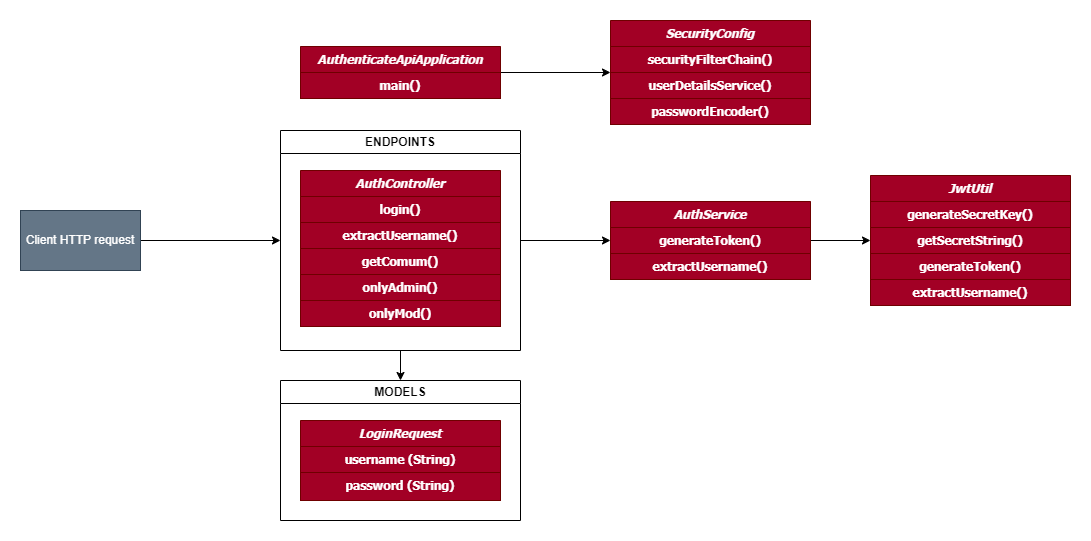

The diagram above was exported from draw.io. Its source (the exported page's mxGraphModel, read from the mxfile embedded in the PNG):
<mxGraphModel dx="2261" dy="780" grid="1" gridSize="10" guides="1" tooltips="1" connect="1" arrows="1" fold="1" page="1" pageScale="1" pageWidth="827" pageHeight="1169" math="0" shadow="0">
  <root>
    <mxCell id="WIyWlLk6GJQsqaUBKTNV-0" />
    <mxCell id="WIyWlLk6GJQsqaUBKTNV-1" parent="WIyWlLk6GJQsqaUBKTNV-0" />
    <mxCell id="6lirf4LN-oPKBm4rxQXP-4" style="edgeStyle=orthogonalEdgeStyle;rounded=0;orthogonalLoop=1;jettySize=auto;html=1;exitX=1;exitY=0.5;exitDx=0;exitDy=0;entryX=0;entryY=0.5;entryDx=0;entryDy=0;" edge="1" parent="WIyWlLk6GJQsqaUBKTNV-1" source="zkfFHV4jXpPFQw0GAbJ--0" target="6lirf4LN-oPKBm4rxQXP-0">
      <mxGeometry relative="1" as="geometry" />
    </mxCell>
    <mxCell id="zkfFHV4jXpPFQw0GAbJ--0" value="AuthenticateApiApplication" style="swimlane;fontStyle=3;align=center;verticalAlign=top;childLayout=stackLayout;horizontal=1;startSize=26;horizontalStack=0;resizeParent=1;resizeLast=0;collapsible=1;marginBottom=0;rounded=0;shadow=0;strokeWidth=1;fillColor=#a20025;strokeColor=#6F0000;fontColor=#ffffff;fontFamily=Tahoma;" parent="WIyWlLk6GJQsqaUBKTNV-1" vertex="1">
      <mxGeometry x="-390" y="126" width="200" height="52" as="geometry">
        <mxRectangle x="230" y="140" width="160" height="26" as="alternateBounds" />
      </mxGeometry>
    </mxCell>
    <mxCell id="zkfFHV4jXpPFQw0GAbJ--1" value="main()" style="text;align=center;verticalAlign=top;spacingLeft=4;spacingRight=4;overflow=hidden;rotatable=0;points=[[0,0.5],[1,0.5]];portConstraint=eastwest;fillColor=#a20025;strokeColor=#6F0000;fontColor=#ffffff;fontFamily=Tahoma;fontStyle=1" parent="zkfFHV4jXpPFQw0GAbJ--0" vertex="1">
      <mxGeometry y="26" width="200" height="26" as="geometry" />
    </mxCell>
    <mxCell id="6lirf4LN-oPKBm4rxQXP-0" value="SecurityConfig" style="swimlane;fontStyle=3;align=center;verticalAlign=top;childLayout=stackLayout;horizontal=1;startSize=26;horizontalStack=0;resizeParent=1;resizeLast=0;collapsible=1;marginBottom=0;rounded=0;shadow=0;strokeWidth=1;fillColor=#a20025;strokeColor=#6F0000;fontColor=#ffffff;fontFamily=Tahoma;" vertex="1" parent="WIyWlLk6GJQsqaUBKTNV-1">
      <mxGeometry x="-80" y="100" width="200" height="104" as="geometry">
        <mxRectangle x="230" y="140" width="160" height="26" as="alternateBounds" />
      </mxGeometry>
    </mxCell>
    <mxCell id="6lirf4LN-oPKBm4rxQXP-1" value="securityFilterChain()" style="text;align=center;verticalAlign=top;spacingLeft=4;spacingRight=4;overflow=hidden;rotatable=0;points=[[0,0.5],[1,0.5]];portConstraint=eastwest;fillColor=#a20025;strokeColor=#6F0000;fontColor=#ffffff;fontFamily=Tahoma;fontStyle=1" vertex="1" parent="6lirf4LN-oPKBm4rxQXP-0">
      <mxGeometry y="26" width="200" height="26" as="geometry" />
    </mxCell>
    <mxCell id="6lirf4LN-oPKBm4rxQXP-2" value="userDetailsService()" style="text;align=center;verticalAlign=top;spacingLeft=4;spacingRight=4;overflow=hidden;rotatable=0;points=[[0,0.5],[1,0.5]];portConstraint=eastwest;fillColor=#a20025;strokeColor=#6F0000;fontColor=#ffffff;fontFamily=Tahoma;fontStyle=1" vertex="1" parent="6lirf4LN-oPKBm4rxQXP-0">
      <mxGeometry y="52" width="200" height="26" as="geometry" />
    </mxCell>
    <mxCell id="6lirf4LN-oPKBm4rxQXP-3" value="passwordEncoder()" style="text;align=center;verticalAlign=top;spacingLeft=4;spacingRight=4;overflow=hidden;rotatable=0;points=[[0,0.5],[1,0.5]];portConstraint=eastwest;fillColor=#a20025;strokeColor=#6F0000;fontColor=#ffffff;fontFamily=Tahoma;fontStyle=1" vertex="1" parent="6lirf4LN-oPKBm4rxQXP-0">
      <mxGeometry y="78" width="200" height="26" as="geometry" />
    </mxCell>
    <mxCell id="6lirf4LN-oPKBm4rxQXP-6" value="AuthController" style="swimlane;fontStyle=3;align=center;verticalAlign=top;childLayout=stackLayout;horizontal=1;startSize=26;horizontalStack=0;resizeParent=1;resizeLast=0;collapsible=1;marginBottom=0;rounded=0;shadow=0;strokeWidth=1;fillColor=#a20025;strokeColor=#6F0000;fontColor=#ffffff;fontFamily=Tahoma;" vertex="1" parent="WIyWlLk6GJQsqaUBKTNV-1">
      <mxGeometry x="-390" y="250" width="200" height="156" as="geometry">
        <mxRectangle x="230" y="140" width="160" height="26" as="alternateBounds" />
      </mxGeometry>
    </mxCell>
    <mxCell id="6lirf4LN-oPKBm4rxQXP-7" value="login()" style="text;align=center;verticalAlign=top;spacingLeft=4;spacingRight=4;overflow=hidden;rotatable=0;points=[[0,0.5],[1,0.5]];portConstraint=eastwest;fillColor=#a20025;strokeColor=#6F0000;fontColor=#ffffff;fontFamily=Tahoma;fontStyle=1" vertex="1" parent="6lirf4LN-oPKBm4rxQXP-6">
      <mxGeometry y="26" width="200" height="26" as="geometry" />
    </mxCell>
    <mxCell id="6lirf4LN-oPKBm4rxQXP-12" value="extractUsername()" style="text;align=center;verticalAlign=top;spacingLeft=4;spacingRight=4;overflow=hidden;rotatable=0;points=[[0,0.5],[1,0.5]];portConstraint=eastwest;fillColor=#a20025;strokeColor=#6F0000;fontColor=#ffffff;fontFamily=Tahoma;fontStyle=1" vertex="1" parent="6lirf4LN-oPKBm4rxQXP-6">
      <mxGeometry y="52" width="200" height="26" as="geometry" />
    </mxCell>
    <mxCell id="6lirf4LN-oPKBm4rxQXP-13" value="getComum()" style="text;align=center;verticalAlign=top;spacingLeft=4;spacingRight=4;overflow=hidden;rotatable=0;points=[[0,0.5],[1,0.5]];portConstraint=eastwest;fillColor=#a20025;strokeColor=#6F0000;fontColor=#ffffff;fontFamily=Tahoma;fontStyle=1" vertex="1" parent="6lirf4LN-oPKBm4rxQXP-6">
      <mxGeometry y="78" width="200" height="26" as="geometry" />
    </mxCell>
    <mxCell id="6lirf4LN-oPKBm4rxQXP-14" value="onlyAdmin()" style="text;align=center;verticalAlign=top;spacingLeft=4;spacingRight=4;overflow=hidden;rotatable=0;points=[[0,0.5],[1,0.5]];portConstraint=eastwest;fillColor=#a20025;strokeColor=#6F0000;fontColor=#ffffff;fontFamily=Tahoma;fontStyle=1" vertex="1" parent="6lirf4LN-oPKBm4rxQXP-6">
      <mxGeometry y="104" width="200" height="26" as="geometry" />
    </mxCell>
    <mxCell id="6lirf4LN-oPKBm4rxQXP-15" value="onlyMod()" style="text;align=center;verticalAlign=top;spacingLeft=4;spacingRight=4;overflow=hidden;rotatable=0;points=[[0,0.5],[1,0.5]];portConstraint=eastwest;fillColor=#a20025;strokeColor=#6F0000;fontColor=#ffffff;fontFamily=Tahoma;fontStyle=1" vertex="1" parent="6lirf4LN-oPKBm4rxQXP-6">
      <mxGeometry y="130" width="200" height="26" as="geometry" />
    </mxCell>
    <mxCell id="6lirf4LN-oPKBm4rxQXP-35" style="edgeStyle=orthogonalEdgeStyle;rounded=0;orthogonalLoop=1;jettySize=auto;html=1;entryX=0;entryY=0.5;entryDx=0;entryDy=0;" edge="1" parent="WIyWlLk6GJQsqaUBKTNV-1" source="6lirf4LN-oPKBm4rxQXP-8" target="6lirf4LN-oPKBm4rxQXP-31">
      <mxGeometry relative="1" as="geometry" />
    </mxCell>
    <mxCell id="6lirf4LN-oPKBm4rxQXP-8" value="AuthService" style="swimlane;fontStyle=3;align=center;verticalAlign=top;childLayout=stackLayout;horizontal=1;startSize=26;horizontalStack=0;resizeParent=1;resizeLast=0;collapsible=1;marginBottom=0;rounded=0;shadow=0;strokeWidth=1;fillColor=#a20025;strokeColor=#6F0000;fontColor=#ffffff;fontFamily=Tahoma;" vertex="1" parent="WIyWlLk6GJQsqaUBKTNV-1">
      <mxGeometry x="-80" y="281" width="200" height="78" as="geometry">
        <mxRectangle x="230" y="140" width="160" height="26" as="alternateBounds" />
      </mxGeometry>
    </mxCell>
    <mxCell id="6lirf4LN-oPKBm4rxQXP-9" value="generateToken()" style="text;align=center;verticalAlign=top;spacingLeft=4;spacingRight=4;overflow=hidden;rotatable=0;points=[[0,0.5],[1,0.5]];portConstraint=eastwest;fillColor=#a20025;strokeColor=#6F0000;fontColor=#ffffff;fontFamily=Tahoma;fontStyle=1" vertex="1" parent="6lirf4LN-oPKBm4rxQXP-8">
      <mxGeometry y="26" width="200" height="26" as="geometry" />
    </mxCell>
    <mxCell id="6lirf4LN-oPKBm4rxQXP-10" value="extractUsername()" style="text;align=center;verticalAlign=top;spacingLeft=4;spacingRight=4;overflow=hidden;rotatable=0;points=[[0,0.5],[1,0.5]];portConstraint=eastwest;fillColor=#a20025;strokeColor=#6F0000;fontColor=#ffffff;fontFamily=Tahoma;fontStyle=1" vertex="1" parent="6lirf4LN-oPKBm4rxQXP-8">
      <mxGeometry y="52" width="200" height="26" as="geometry" />
    </mxCell>
    <mxCell id="6lirf4LN-oPKBm4rxQXP-16" value="LoginRequest" style="swimlane;fontStyle=3;align=center;verticalAlign=top;childLayout=stackLayout;horizontal=1;startSize=26;horizontalStack=0;resizeParent=1;resizeLast=0;collapsible=1;marginBottom=0;rounded=0;shadow=0;strokeWidth=1;fillColor=#a20025;strokeColor=#6F0000;fontColor=#ffffff;fontFamily=Tahoma;" vertex="1" parent="WIyWlLk6GJQsqaUBKTNV-1">
      <mxGeometry x="-390" y="500" width="200" height="80" as="geometry">
        <mxRectangle x="230" y="140" width="160" height="26" as="alternateBounds" />
      </mxGeometry>
    </mxCell>
    <mxCell id="6lirf4LN-oPKBm4rxQXP-17" value="username (String)" style="text;align=center;verticalAlign=top;spacingLeft=4;spacingRight=4;overflow=hidden;rotatable=0;points=[[0,0.5],[1,0.5]];portConstraint=eastwest;fillColor=#a20025;strokeColor=#6F0000;fontColor=#ffffff;fontFamily=Tahoma;fontStyle=1" vertex="1" parent="6lirf4LN-oPKBm4rxQXP-16">
      <mxGeometry y="26" width="200" height="26" as="geometry" />
    </mxCell>
    <mxCell id="6lirf4LN-oPKBm4rxQXP-18" value="password (String)" style="text;align=center;verticalAlign=top;spacingLeft=4;spacingRight=4;overflow=hidden;rotatable=0;points=[[0,0.5],[1,0.5]];portConstraint=eastwest;fillColor=#a20025;strokeColor=#6F0000;fontColor=#ffffff;fontFamily=Tahoma;fontStyle=1" vertex="1" parent="6lirf4LN-oPKBm4rxQXP-16">
      <mxGeometry y="52" width="200" height="28" as="geometry" />
    </mxCell>
    <mxCell id="6lirf4LN-oPKBm4rxQXP-27" value="MODELS" style="swimlane;whiteSpace=wrap;html=1;" vertex="1" parent="WIyWlLk6GJQsqaUBKTNV-1">
      <mxGeometry x="-410" y="460" width="240" height="140" as="geometry" />
    </mxCell>
    <mxCell id="6lirf4LN-oPKBm4rxQXP-29" value="JwtUtil" style="swimlane;fontStyle=3;align=center;verticalAlign=top;childLayout=stackLayout;horizontal=1;startSize=26;horizontalStack=0;resizeParent=1;resizeLast=0;collapsible=1;marginBottom=0;rounded=0;shadow=0;strokeWidth=1;fillColor=#a20025;strokeColor=#6F0000;fontColor=#ffffff;fontFamily=Tahoma;" vertex="1" parent="WIyWlLk6GJQsqaUBKTNV-1">
      <mxGeometry x="180" y="255" width="200" height="130" as="geometry">
        <mxRectangle x="230" y="140" width="160" height="26" as="alternateBounds" />
      </mxGeometry>
    </mxCell>
    <mxCell id="6lirf4LN-oPKBm4rxQXP-30" value="generateSecretKey()" style="text;align=center;verticalAlign=top;spacingLeft=4;spacingRight=4;overflow=hidden;rotatable=0;points=[[0,0.5],[1,0.5]];portConstraint=eastwest;fillColor=#a20025;strokeColor=#6F0000;fontColor=#ffffff;fontFamily=Tahoma;fontStyle=1" vertex="1" parent="6lirf4LN-oPKBm4rxQXP-29">
      <mxGeometry y="26" width="200" height="26" as="geometry" />
    </mxCell>
    <mxCell id="6lirf4LN-oPKBm4rxQXP-31" value="getSecretString()" style="text;align=center;verticalAlign=top;spacingLeft=4;spacingRight=4;overflow=hidden;rotatable=0;points=[[0,0.5],[1,0.5]];portConstraint=eastwest;fillColor=#a20025;strokeColor=#6F0000;fontColor=#ffffff;fontFamily=Tahoma;fontStyle=1" vertex="1" parent="6lirf4LN-oPKBm4rxQXP-29">
      <mxGeometry y="52" width="200" height="26" as="geometry" />
    </mxCell>
    <mxCell id="6lirf4LN-oPKBm4rxQXP-32" value="generateToken()" style="text;align=center;verticalAlign=top;spacingLeft=4;spacingRight=4;overflow=hidden;rotatable=0;points=[[0,0.5],[1,0.5]];portConstraint=eastwest;fillColor=#a20025;strokeColor=#6F0000;fontColor=#ffffff;fontFamily=Tahoma;fontStyle=1" vertex="1" parent="6lirf4LN-oPKBm4rxQXP-29">
      <mxGeometry y="78" width="200" height="26" as="geometry" />
    </mxCell>
    <mxCell id="6lirf4LN-oPKBm4rxQXP-33" value="extractUsername()" style="text;align=center;verticalAlign=top;spacingLeft=4;spacingRight=4;overflow=hidden;rotatable=0;points=[[0,0.5],[1,0.5]];portConstraint=eastwest;fillColor=#a20025;strokeColor=#6F0000;fontColor=#ffffff;fontFamily=Tahoma;fontStyle=1" vertex="1" parent="6lirf4LN-oPKBm4rxQXP-29">
      <mxGeometry y="104" width="200" height="26" as="geometry" />
    </mxCell>
    <mxCell id="6lirf4LN-oPKBm4rxQXP-45" style="edgeStyle=orthogonalEdgeStyle;rounded=0;orthogonalLoop=1;jettySize=auto;html=1;exitX=0.5;exitY=1;exitDx=0;exitDy=0;entryX=0.5;entryY=0;entryDx=0;entryDy=0;" edge="1" parent="WIyWlLk6GJQsqaUBKTNV-1" source="6lirf4LN-oPKBm4rxQXP-41" target="6lirf4LN-oPKBm4rxQXP-27">
      <mxGeometry relative="1" as="geometry" />
    </mxCell>
    <mxCell id="6lirf4LN-oPKBm4rxQXP-46" style="edgeStyle=orthogonalEdgeStyle;rounded=0;orthogonalLoop=1;jettySize=auto;html=1;entryX=0;entryY=0.5;entryDx=0;entryDy=0;" edge="1" parent="WIyWlLk6GJQsqaUBKTNV-1" source="6lirf4LN-oPKBm4rxQXP-41" target="6lirf4LN-oPKBm4rxQXP-9">
      <mxGeometry relative="1" as="geometry" />
    </mxCell>
    <mxCell id="6lirf4LN-oPKBm4rxQXP-41" value="ENDPOINTS" style="swimlane;whiteSpace=wrap;html=1;" vertex="1" parent="WIyWlLk6GJQsqaUBKTNV-1">
      <mxGeometry x="-410" y="210" width="240" height="220" as="geometry">
        <mxRectangle x="-410" y="210" width="110" height="30" as="alternateBounds" />
      </mxGeometry>
    </mxCell>
    <mxCell id="6lirf4LN-oPKBm4rxQXP-43" style="edgeStyle=orthogonalEdgeStyle;rounded=0;orthogonalLoop=1;jettySize=auto;html=1;entryX=0;entryY=0.5;entryDx=0;entryDy=0;" edge="1" parent="WIyWlLk6GJQsqaUBKTNV-1" source="6lirf4LN-oPKBm4rxQXP-42" target="6lirf4LN-oPKBm4rxQXP-41">
      <mxGeometry relative="1" as="geometry" />
    </mxCell>
    <mxCell id="6lirf4LN-oPKBm4rxQXP-42" value="Client HTTP request" style="rounded=0;whiteSpace=wrap;html=1;fillColor=#647687;strokeColor=#314354;fontColor=#ffffff;" vertex="1" parent="WIyWlLk6GJQsqaUBKTNV-1">
      <mxGeometry x="-670" y="290" width="120" height="60" as="geometry" />
    </mxCell>
  </root>
</mxGraphModel>